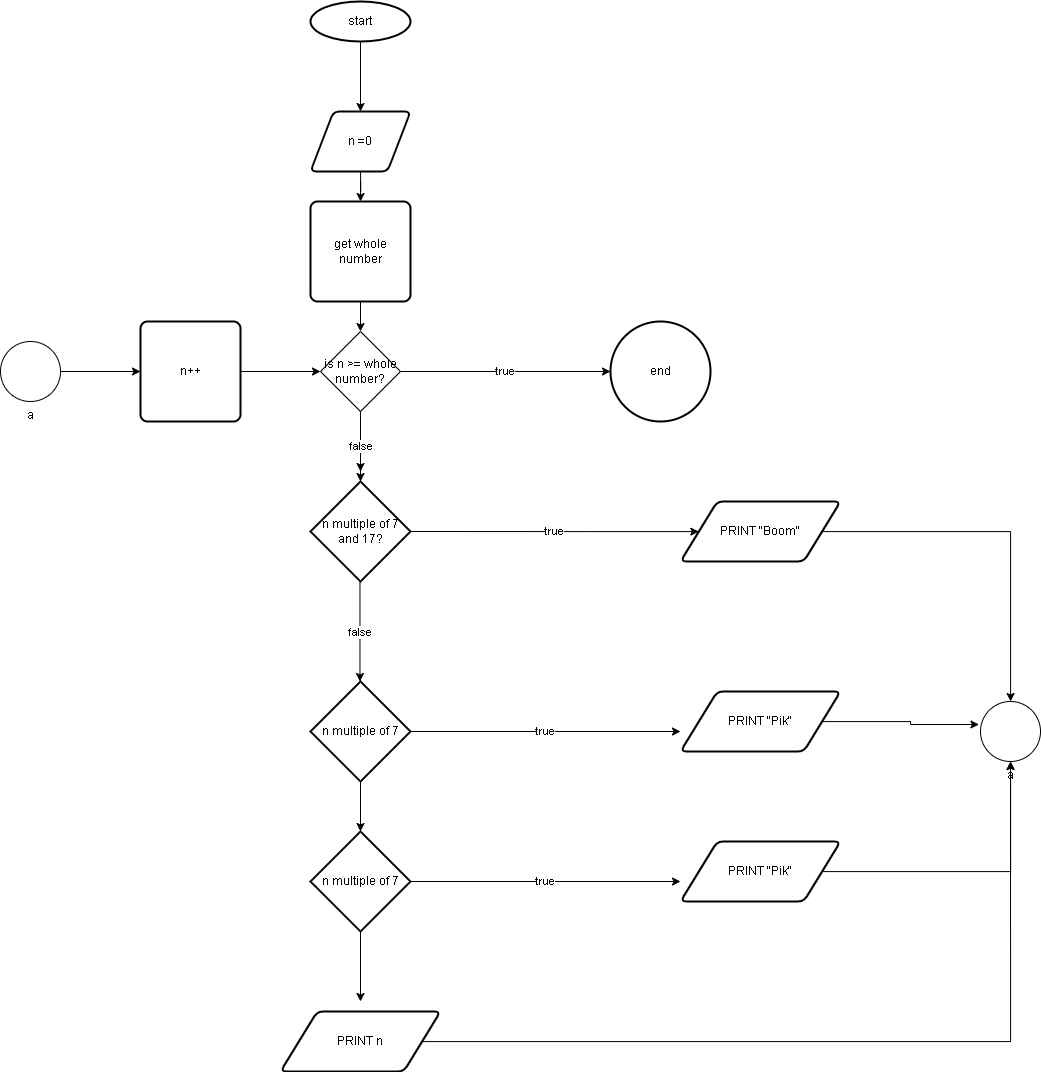

The diagram above was exported from draw.io. Its source (the exported page's mxGraphModel, read from the mxfile embedded in the PNG):
<mxGraphModel dx="2691" dy="2049" grid="1" gridSize="10" guides="1" tooltips="1" connect="1" arrows="1" fold="1" page="1" pageScale="1" pageWidth="827" pageHeight="1169" math="0" shadow="0">
  <root>
    <mxCell id="WIyWlLk6GJQsqaUBKTNV-0" />
    <mxCell id="WIyWlLk6GJQsqaUBKTNV-1" parent="WIyWlLk6GJQsqaUBKTNV-0" />
    <mxCell id="JatAY_w6876kRJ4T2mJe-3" style="edgeStyle=orthogonalEdgeStyle;rounded=0;orthogonalLoop=1;jettySize=auto;html=1;entryX=0.5;entryY=0;entryDx=0;entryDy=0;" parent="WIyWlLk6GJQsqaUBKTNV-1" source="JatAY_w6876kRJ4T2mJe-0" target="JatAY_w6876kRJ4T2mJe-2" edge="1">
      <mxGeometry relative="1" as="geometry" />
    </mxCell>
    <mxCell id="JatAY_w6876kRJ4T2mJe-0" value="start" style="strokeWidth=2;html=1;shape=mxgraph.flowchart.start_1;whiteSpace=wrap;" parent="WIyWlLk6GJQsqaUBKTNV-1" vertex="1">
      <mxGeometry x="170" y="-30" width="100" height="40" as="geometry" />
    </mxCell>
    <mxCell id="0zz5ZX_jniJRXjE78EYB-18" style="edgeStyle=orthogonalEdgeStyle;rounded=0;orthogonalLoop=1;jettySize=auto;html=1;entryX=0.5;entryY=0;entryDx=0;entryDy=0;" edge="1" parent="WIyWlLk6GJQsqaUBKTNV-1" source="JatAY_w6876kRJ4T2mJe-2" target="0zz5ZX_jniJRXjE78EYB-3">
      <mxGeometry relative="1" as="geometry" />
    </mxCell>
    <mxCell id="JatAY_w6876kRJ4T2mJe-2" value="n =0" style="shape=parallelogram;html=1;strokeWidth=2;perimeter=parallelogramPerimeter;whiteSpace=wrap;rounded=1;arcSize=12;size=0.23;" parent="WIyWlLk6GJQsqaUBKTNV-1" vertex="1">
      <mxGeometry x="170" y="80" width="100" height="60" as="geometry" />
    </mxCell>
    <mxCell id="JatAY_w6876kRJ4T2mJe-9" value="false" style="edgeStyle=orthogonalEdgeStyle;rounded=0;orthogonalLoop=1;jettySize=auto;html=1;entryX=0.5;entryY=0;entryDx=0;entryDy=0;" parent="WIyWlLk6GJQsqaUBKTNV-1" edge="1">
      <mxGeometry relative="1" as="geometry">
        <mxPoint x="219.47" y="550" as="sourcePoint" />
        <mxPoint x="219.47" y="650" as="targetPoint" />
      </mxGeometry>
    </mxCell>
    <mxCell id="JatAY_w6876kRJ4T2mJe-10" value="true" style="edgeStyle=orthogonalEdgeStyle;rounded=0;orthogonalLoop=1;jettySize=auto;html=1;exitX=1;exitY=0.5;exitDx=0;exitDy=0;exitPerimeter=0;" parent="WIyWlLk6GJQsqaUBKTNV-1" source="0zz5ZX_jniJRXjE78EYB-19" target="JatAY_w6876kRJ4T2mJe-11" edge="1">
      <mxGeometry relative="1" as="geometry">
        <mxPoint x="540" y="490" as="targetPoint" />
        <mxPoint x="370" y="510" as="sourcePoint" />
        <Array as="points">
          <mxPoint x="450" y="500" />
          <mxPoint x="450" y="500" />
        </Array>
      </mxGeometry>
    </mxCell>
    <mxCell id="0zz5ZX_jniJRXjE78EYB-12" style="edgeStyle=orthogonalEdgeStyle;rounded=0;orthogonalLoop=1;jettySize=auto;html=1;" edge="1" parent="WIyWlLk6GJQsqaUBKTNV-1" source="JatAY_w6876kRJ4T2mJe-11" target="0zz5ZX_jniJRXjE78EYB-10">
      <mxGeometry relative="1" as="geometry" />
    </mxCell>
    <mxCell id="JatAY_w6876kRJ4T2mJe-11" value="PRINT &quot;Boom&quot;" style="shape=parallelogram;html=1;strokeWidth=2;perimeter=parallelogramPerimeter;whiteSpace=wrap;rounded=1;arcSize=12;size=0.23;" parent="WIyWlLk6GJQsqaUBKTNV-1" vertex="1">
      <mxGeometry x="540" y="470" width="160" height="60" as="geometry" />
    </mxCell>
    <mxCell id="0zz5ZX_jniJRXjE78EYB-5" style="edgeStyle=orthogonalEdgeStyle;rounded=0;orthogonalLoop=1;jettySize=auto;html=1;exitX=0.5;exitY=1;exitDx=0;exitDy=0;" edge="1" parent="WIyWlLk6GJQsqaUBKTNV-1" source="0zz5ZX_jniJRXjE78EYB-2">
      <mxGeometry relative="1" as="geometry">
        <mxPoint x="220" y="440" as="targetPoint" />
      </mxGeometry>
    </mxCell>
    <mxCell id="0zz5ZX_jniJRXjE78EYB-6" value="false" style="edgeStyle=orthogonalEdgeStyle;rounded=0;orthogonalLoop=1;jettySize=auto;html=1;entryX=0.5;entryY=0;entryDx=0;entryDy=0;entryPerimeter=0;" edge="1" parent="WIyWlLk6GJQsqaUBKTNV-1" source="0zz5ZX_jniJRXjE78EYB-2" target="0zz5ZX_jniJRXjE78EYB-19">
      <mxGeometry relative="1" as="geometry">
        <mxPoint x="220" y="440" as="targetPoint" />
      </mxGeometry>
    </mxCell>
    <mxCell id="0zz5ZX_jniJRXjE78EYB-16" value="true" style="edgeStyle=orthogonalEdgeStyle;rounded=0;orthogonalLoop=1;jettySize=auto;html=1;" edge="1" parent="WIyWlLk6GJQsqaUBKTNV-1" source="0zz5ZX_jniJRXjE78EYB-2" target="0zz5ZX_jniJRXjE78EYB-17">
      <mxGeometry relative="1" as="geometry">
        <mxPoint x="460" y="340" as="targetPoint" />
      </mxGeometry>
    </mxCell>
    <mxCell id="0zz5ZX_jniJRXjE78EYB-2" value="is n &amp;gt;= whole number?" style="rhombus;whiteSpace=wrap;html=1;" vertex="1" parent="WIyWlLk6GJQsqaUBKTNV-1">
      <mxGeometry x="180" y="300" width="80" height="80" as="geometry" />
    </mxCell>
    <mxCell id="0zz5ZX_jniJRXjE78EYB-4" style="edgeStyle=orthogonalEdgeStyle;rounded=0;orthogonalLoop=1;jettySize=auto;html=1;exitX=0.5;exitY=1;exitDx=0;exitDy=0;entryX=0.5;entryY=0;entryDx=0;entryDy=0;" edge="1" parent="WIyWlLk6GJQsqaUBKTNV-1" source="0zz5ZX_jniJRXjE78EYB-3" target="0zz5ZX_jniJRXjE78EYB-2">
      <mxGeometry relative="1" as="geometry" />
    </mxCell>
    <mxCell id="0zz5ZX_jniJRXjE78EYB-3" value="get whole number" style="rounded=1;whiteSpace=wrap;html=1;absoluteArcSize=1;arcSize=14;strokeWidth=2;" vertex="1" parent="WIyWlLk6GJQsqaUBKTNV-1">
      <mxGeometry x="170" y="170" width="100" height="100" as="geometry" />
    </mxCell>
    <mxCell id="0zz5ZX_jniJRXjE78EYB-14" style="edgeStyle=orthogonalEdgeStyle;rounded=0;orthogonalLoop=1;jettySize=auto;html=1;" edge="1" parent="WIyWlLk6GJQsqaUBKTNV-1" source="0zz5ZX_jniJRXjE78EYB-9" target="0zz5ZX_jniJRXjE78EYB-13">
      <mxGeometry relative="1" as="geometry" />
    </mxCell>
    <mxCell id="0zz5ZX_jniJRXjE78EYB-9" value="a" style="verticalLabelPosition=bottom;verticalAlign=top;html=1;shape=mxgraph.flowchart.on-page_reference;" vertex="1" parent="WIyWlLk6GJQsqaUBKTNV-1">
      <mxGeometry x="-140" y="310" width="60" height="60" as="geometry" />
    </mxCell>
    <mxCell id="0zz5ZX_jniJRXjE78EYB-10" value="a" style="verticalLabelPosition=bottom;verticalAlign=top;html=1;shape=mxgraph.flowchart.on-page_reference;" vertex="1" parent="WIyWlLk6GJQsqaUBKTNV-1">
      <mxGeometry x="840" y="670" width="60" height="60" as="geometry" />
    </mxCell>
    <mxCell id="0zz5ZX_jniJRXjE78EYB-15" style="edgeStyle=orthogonalEdgeStyle;rounded=0;orthogonalLoop=1;jettySize=auto;html=1;entryX=0;entryY=0.5;entryDx=0;entryDy=0;" edge="1" parent="WIyWlLk6GJQsqaUBKTNV-1" source="0zz5ZX_jniJRXjE78EYB-13" target="0zz5ZX_jniJRXjE78EYB-2">
      <mxGeometry relative="1" as="geometry" />
    </mxCell>
    <mxCell id="0zz5ZX_jniJRXjE78EYB-13" value="n++" style="rounded=1;whiteSpace=wrap;html=1;absoluteArcSize=1;arcSize=14;strokeWidth=2;" vertex="1" parent="WIyWlLk6GJQsqaUBKTNV-1">
      <mxGeometry y="290" width="100" height="100" as="geometry" />
    </mxCell>
    <mxCell id="0zz5ZX_jniJRXjE78EYB-17" value="end" style="strokeWidth=2;html=1;shape=mxgraph.flowchart.start_2;whiteSpace=wrap;" vertex="1" parent="WIyWlLk6GJQsqaUBKTNV-1">
      <mxGeometry x="470" y="290" width="100" height="100" as="geometry" />
    </mxCell>
    <mxCell id="0zz5ZX_jniJRXjE78EYB-19" value="n multiple of 7 and 17?" style="strokeWidth=2;html=1;shape=mxgraph.flowchart.decision;whiteSpace=wrap;" vertex="1" parent="WIyWlLk6GJQsqaUBKTNV-1">
      <mxGeometry x="170" y="450" width="100" height="100" as="geometry" />
    </mxCell>
    <mxCell id="0zz5ZX_jniJRXjE78EYB-23" value="true" style="edgeStyle=orthogonalEdgeStyle;rounded=0;orthogonalLoop=1;jettySize=auto;html=1;" edge="1" parent="WIyWlLk6GJQsqaUBKTNV-1" source="0zz5ZX_jniJRXjE78EYB-20">
      <mxGeometry relative="1" as="geometry">
        <mxPoint x="540" y="700" as="targetPoint" />
      </mxGeometry>
    </mxCell>
    <mxCell id="0zz5ZX_jniJRXjE78EYB-27" style="edgeStyle=orthogonalEdgeStyle;rounded=0;orthogonalLoop=1;jettySize=auto;html=1;entryX=0.5;entryY=0;entryDx=0;entryDy=0;entryPerimeter=0;" edge="1" parent="WIyWlLk6GJQsqaUBKTNV-1" source="0zz5ZX_jniJRXjE78EYB-20" target="0zz5ZX_jniJRXjE78EYB-25">
      <mxGeometry relative="1" as="geometry" />
    </mxCell>
    <mxCell id="0zz5ZX_jniJRXjE78EYB-20" value="n multiple of 7" style="strokeWidth=2;html=1;shape=mxgraph.flowchart.decision;whiteSpace=wrap;" vertex="1" parent="WIyWlLk6GJQsqaUBKTNV-1">
      <mxGeometry x="170" y="650" width="100" height="100" as="geometry" />
    </mxCell>
    <mxCell id="0zz5ZX_jniJRXjE78EYB-33" style="edgeStyle=orthogonalEdgeStyle;rounded=0;orthogonalLoop=1;jettySize=auto;html=1;entryX=-0.026;entryY=0.383;entryDx=0;entryDy=0;entryPerimeter=0;" edge="1" parent="WIyWlLk6GJQsqaUBKTNV-1" source="0zz5ZX_jniJRXjE78EYB-22" target="0zz5ZX_jniJRXjE78EYB-10">
      <mxGeometry relative="1" as="geometry" />
    </mxCell>
    <mxCell id="0zz5ZX_jniJRXjE78EYB-22" value="PRINT &quot;Pik&quot;" style="shape=parallelogram;html=1;strokeWidth=2;perimeter=parallelogramPerimeter;whiteSpace=wrap;rounded=1;arcSize=12;size=0.23;" vertex="1" parent="WIyWlLk6GJQsqaUBKTNV-1">
      <mxGeometry x="540" y="660" width="160" height="60" as="geometry" />
    </mxCell>
    <mxCell id="0zz5ZX_jniJRXjE78EYB-24" value="true" style="edgeStyle=orthogonalEdgeStyle;rounded=0;orthogonalLoop=1;jettySize=auto;html=1;" edge="1" parent="WIyWlLk6GJQsqaUBKTNV-1" source="0zz5ZX_jniJRXjE78EYB-25">
      <mxGeometry relative="1" as="geometry">
        <mxPoint x="540" y="850" as="targetPoint" />
      </mxGeometry>
    </mxCell>
    <mxCell id="0zz5ZX_jniJRXjE78EYB-30" style="edgeStyle=orthogonalEdgeStyle;rounded=0;orthogonalLoop=1;jettySize=auto;html=1;entryX=0.5;entryY=-0.167;entryDx=0;entryDy=0;entryPerimeter=0;" edge="1" parent="WIyWlLk6GJQsqaUBKTNV-1" source="0zz5ZX_jniJRXjE78EYB-25" target="0zz5ZX_jniJRXjE78EYB-29">
      <mxGeometry relative="1" as="geometry" />
    </mxCell>
    <mxCell id="0zz5ZX_jniJRXjE78EYB-25" value="n multiple of 7" style="strokeWidth=2;html=1;shape=mxgraph.flowchart.decision;whiteSpace=wrap;" vertex="1" parent="WIyWlLk6GJQsqaUBKTNV-1">
      <mxGeometry x="170" y="800" width="100" height="100" as="geometry" />
    </mxCell>
    <mxCell id="0zz5ZX_jniJRXjE78EYB-32" style="edgeStyle=orthogonalEdgeStyle;rounded=0;orthogonalLoop=1;jettySize=auto;html=1;" edge="1" parent="WIyWlLk6GJQsqaUBKTNV-1" source="0zz5ZX_jniJRXjE78EYB-26" target="0zz5ZX_jniJRXjE78EYB-10">
      <mxGeometry relative="1" as="geometry" />
    </mxCell>
    <mxCell id="0zz5ZX_jniJRXjE78EYB-26" value="PRINT &quot;Pik&quot;" style="shape=parallelogram;html=1;strokeWidth=2;perimeter=parallelogramPerimeter;whiteSpace=wrap;rounded=1;arcSize=12;size=0.23;" vertex="1" parent="WIyWlLk6GJQsqaUBKTNV-1">
      <mxGeometry x="540" y="810" width="160" height="60" as="geometry" />
    </mxCell>
    <mxCell id="0zz5ZX_jniJRXjE78EYB-31" style="edgeStyle=orthogonalEdgeStyle;rounded=0;orthogonalLoop=1;jettySize=auto;html=1;entryX=0.5;entryY=1;entryDx=0;entryDy=0;entryPerimeter=0;" edge="1" parent="WIyWlLk6GJQsqaUBKTNV-1" source="0zz5ZX_jniJRXjE78EYB-29" target="0zz5ZX_jniJRXjE78EYB-10">
      <mxGeometry relative="1" as="geometry" />
    </mxCell>
    <mxCell id="0zz5ZX_jniJRXjE78EYB-29" value="PRINT n" style="shape=parallelogram;html=1;strokeWidth=2;perimeter=parallelogramPerimeter;whiteSpace=wrap;rounded=1;arcSize=12;size=0.23;" vertex="1" parent="WIyWlLk6GJQsqaUBKTNV-1">
      <mxGeometry x="140" y="980" width="160" height="60" as="geometry" />
    </mxCell>
  </root>
</mxGraphModel>